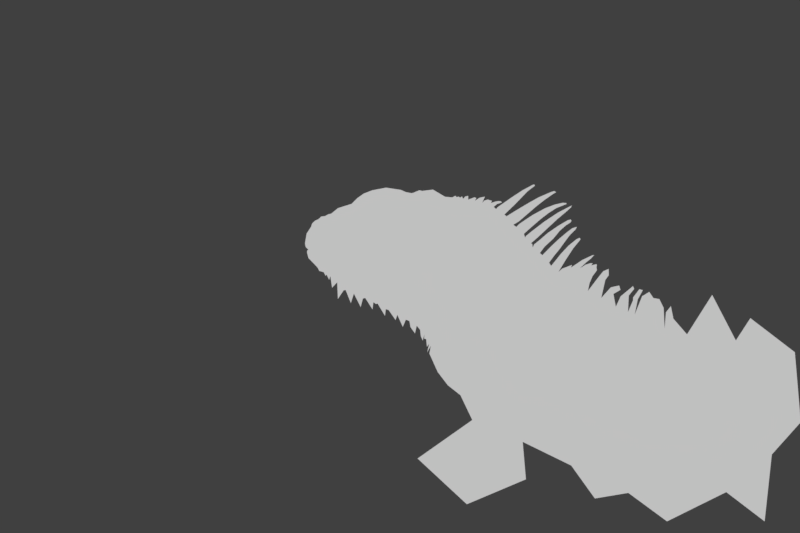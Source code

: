 # Source: tuatara.blend  (saved by Blender 2.77.0; exported with 4.5.12 LTS)
import bpy
from mathutils import Matrix  # noqa: F401  (used for matrix-valued properties, if any)

bpy.ops.wm.read_factory_settings(use_empty=True)
scene = bpy.context.scene
scene.name = 'Scene'

# ---- collections
col_collection_1 = bpy.data.collections.new('Collection 1'); scene.collection.children.link(col_collection_1)

# ---- world
world_world = bpy.data.worlds.new('World'); scene.world = world_world
world_world.color = (0.05088, 0.05088, 0.05088)
world_world.use_sun_shadow = False
world_world.sun_shadow_jitter_overblur = 0.0
world_world.cycles.sampling_method = 'MANUAL'

# ---- cameras
cam_camera = bpy.data.cameras.new('Camera')
cam_camera.type = 'ORTHO'
cam_camera.clip_end = 100.0
cam_camera.lens = 35.0
cam_camera.sensor_width = 32.0
cam_camera.sensor_height = 18.0
cam_camera.ortho_scale = 5.0
cam_camera.dof.focus_distance = 0.0
cam_camera.dof.aperture_fstop = 128.0

# ---- meshes
me_plane = bpy.data.meshes.new('Plane')
me_plane.from_pydata([(-0.2018, 0.2678, 0.0), (-0.183, 0.2592, 0.0), (-0.2274, 0.3036, 0.0), (-0.2071, 0.348, 0.0), (-0.2089, 0.2887, 0.0), (-0.2113, 0.325, 0.0), (-0.1936, 0.3548, 0.0), (-0.1555, 0.368, 0.0), (-0.1111, 0.3627, 0.0), (-0.07997, 0.3436, 0.0), (-0.08941, 0.309, 0.0), (-0.1157, 0.273, 0.0), (-0.1449, 0.2568, 0.0), (-0.2189, 0.3255, 0.0), (-0.2089, 0.2785, 0.0), (-0.162, 0.3524, 0.0), (-0.1372, 0.3444, 0.0), (-0.1281, 0.3285, 0.0), (-0.1295, 0.3064, 0.0), (-0.1346, 0.2922, 0.0), (-0.1502, 0.2839, 0.0), (-0.1664, 0.2928, 0.0), (-0.1753, 0.3102, 0.0), (-0.1717, 0.3344, 0.0), (-0.1765, 0.3244, 0.0), (-0.1762, 0.3477, 0.0), (-0.1833, 0.3273, 0.0), (-0.1835, 0.3099, 0.0), (-0.175, 0.291, 0.0), (-0.1647, 0.2837, 0.0), (-0.1449, 0.3554, 0.0), (-0.1292, 0.3489, 0.0), (-0.1186, 0.3323, 0.0), (-0.1112, 0.3247, 0.0), (-0.1171, 0.2975, 0.0), (-0.1292, 0.2819, 0.0), (-0.1841, 0.3444, 0.0), (-0.2004, 0.3037, 0.0), (-0.1961, 0.3223, 0.0), (-0.2015, 0.2763, 0.0), (-0.1894, 0.2783, 0.0), (-0.1785, 0.2668, 0.0), (-0.1619, 0.255, 0.0), (-0.1952, 0.2904, 0.0), (-0.1906, 0.3031, 0.0), (-0.1419, 0.2679, 0.0), (-0.1316, 0.3371, 0.0), (-0.1697, 0.3258, 0.0), (-0.1534, 0.3394, 0.0), (-0.1527, 0.3278, 4.768e-07), (-0.1363, 0.3319, 4.768e-07), (-0.1221, 0.3653, 0.0), (-0.1039, 0.359, 0.0), (-0.2561, 0.2944, 0.0), (-0.2416, 0.3365, 0.0), (-0.221, 0.3705, 0.0), (-0.1849, 0.3995, 0.0), (-0.1512, 0.4094, 0.0), (-0.112, 0.4071, 0.0), (-0.09052, 0.3978, 0.0), (-0.05769, 0.3731, 0.0), (-0.04345, 0.367, 0.0), (-0.0359, 0.3591, 0.0), (-0.03968, 0.3342, 0.0), (-0.05449, 0.304, 0.0), (-0.07454, 0.2764, 0.0), (-0.08878, 0.2618, 0.0), (-0.1202, 0.2397, 0.0), (-0.1536, 0.2281, 0.0), (-0.1742, 0.2339, 0.0), (-0.1945, 0.2383, 0.0), (-0.223, 0.2549, 0.0), (-0.2352, 0.2644, 0.0), (-0.2473, 0.2795, 0.0), (-0.2209, 0.2936, 0.0), (-0.2102, 0.2448, 0.0), (-0.2047, 0.3862, 0.0), (-0.2343, 0.3323, 0.0), (-0.2441, 0.2994, 0.0), (-0.2173, 0.3565, 0.0), (-0.1716, 0.3775, 0.0), (-0.09921, 0.3784, 0.0), (-0.1352, 0.3806, 0.0), (-0.1977, 0.3703, 0.0), (-0.1004, 0.3911, 0.0), (-0.0753, 0.3673, 0.0), (-0.05766, 0.3598, 0.0), (-0.05168, 0.3538, 0.0), (-0.05587, 0.3452, 0.0), (-0.05288, 0.3317, 0.0), (-0.06424, 0.3272, 0.0), (-0.06513, 0.3141, 0.0), (-0.04709, 0.3191, 0.0), (-0.07679, 0.2986, 0.0), (-0.09772, 0.2762, 0.0), (-0.1195, 0.2544, 0.0), (-0.1455, 0.2427, 0.0), (-0.176, 0.2421, 0.0), (-0.1919, 0.2481, 0.0), (-0.1761, 0.3616, 0.0), (-0.118, 0.2366, 0.0), (-0.07044, 0.2581, 0.0), (-0.0338, 0.2793, 0.0), (-0.006606, 0.3212, 0.0), (0.002698, 0.3621, 0.0), (0.006157, 0.3937, 0.0), (-0.008545, 0.4222, 0.0), (-0.0453, 0.437, 0.0), (-0.08854, 0.4443, 0.0), (-0.1389, 0.443, 0.0), (-0.1789, 0.4322, 0.0), (-0.2351, 0.3972, 0.0), (-0.2529, 0.3777, 0.0), (-0.2696, 0.347, 0.0), (-0.2802, 0.3081, 0.0), (-0.2773, 0.2786, 0.0), (-0.2619, 0.251, 0.0), (-0.2377, 0.2346, 0.0), (-0.21, 0.2251, 0.0), (-0.1858, 0.2246, 0.0), (-0.08705, 0.493, 0.0), (0.005883, 0.479, 0.0), (0.06426, 0.4523, 0.0), (0.09596, 0.4396, 0.0), (0.1191, 0.4199, 0.0), (0.03507, 0.4657, 0.0), (0.07051, 0.4588, 0.0), (0.0815, 0.4604, 0.0), (0.1214, 0.477, 0.0), (0.1384, 0.4726, 0.0), (0.2059, 0.4809, 0.0), (0.2812, 0.4364, 0.0), (0.3263, 0.4321, 0.0), (0.3472, 0.4431, 0.0), (0.3517, 0.4344, 0.0), (0.3687, 0.4366, 0.0), (0.3755, 0.4302, 0.0), (0.3873, 0.4389, 0.0), (0.3947, 0.4228, 0.0), (0.4265, 0.4418, 0.0), (0.4265, 0.4183, 0.0), (0.478, 0.4283, 0.0), (0.4677, 0.4106, 0.0), (0.5312, 0.4372, 0.0), (0.5139, 0.3986, 0.0), (0.5613, 0.4141, 0.0), (0.6146, 0.4093, 0.0), (0.5859, 0.3725, 0.0), (0.6008, 0.3592, 0.0), (0.621, 0.3517, 0.0), (0.9268, 0.3327, 0.0), (0.653, 0.3251, 0.0), (0.6658, 0.3138, 0.0), (0.6922, 0.2827, 0.0), (0.7082, 0.2605, 0.0), (0.7271, 0.2478, 0.0), (0.8217, 0.2466, 0.0), (0.743, 0.2208, 0.0), (0.7746, 0.2041, 0.0), (0.7825, 0.1796, 0.0), (0.8023, 0.1625, 0.0), (0.8183, 0.1449, 0.0), (0.8268, 0.1412, 0.0), (0.83, 0.1193, 0.0), (0.8545, 0.09748, 0.0), (0.8742, 0.08415, 0.0), (0.8865, 0.06123, 0.0), (0.9083, 0.02978, 0.0), (0.9319, 0.02439, 0.0), (0.9446, 0.0042, 0.0), (0.959, -0.01979, 0.0), (0.9899, -0.03418, 0.0), (0.9931, -0.04644, 0.0), (1.012, -0.0475, 0.0), (1.018, -0.0712, 0.0), (1.037, -0.08153, 0.0), (1.052, -0.08202, 0.0), (1.067, -0.1051, 0.0), (1.081, -0.1042, 0.0), (1.128, -0.1343, 0.0), (1.137, -0.145, 0.0), (1.159, -0.1533, 0.0), (1.174, -0.1533, 0.0), (1.188, -0.1814, 0.0), (1.21, -0.1735, 0.0), (1.226, -0.2035, 0.0), (1.527, -0.3209, 0.0), (1.654, -0.3878, 0.0), (1.794, -0.4241, 0.0), (2.004, -0.5518, 0.0), (2.191, -0.6938, 0.0), (2.248, -0.8308, 0.0), (2.041, -0.918, 0.0), (1.857, -1.025, 0.0), (1.573, -0.8458, 0.0), (1.183, -0.6598, -4.973e-08), (0.9452, -0.5992, 0.0), (2.099, -0.4622, 0.0), (2.243, -0.5419, 0.0), (2.318, -0.5992, 0.0), (0.7997, -0.7712, 0.0), (0.8488, -0.9712, 0.0), (0.6664, -0.9811, 0.0), (0.4516, -0.9593, 0.0), (0.4821, -0.8183, 0.0), (0.3779, -0.8047, 0.0), (0.3033, -0.6085, 0.0), (0.258, -0.4403, 0.0), (0.3698, -0.4814, 0.0), (0.386, -0.5705, 0.0), (0.3928, -0.6491, 0.0), (0.4074, -0.693, 0.0), (0.4679, -0.7788, 0.0), (0.2355, -0.6595, 0.0), (0.1835, -0.5436, 0.0), (0.1926, -0.4966, 0.0), (0.1759, -0.4316, 0.0), (0.138, -0.376, 0.0), (0.1691, -0.538, 0.0), (0.1819, -0.4843, 0.0), (0.1681, -0.5017, 0.0), (0.1635, -0.4542, 0.0), (0.1508, -0.4506, 0.0), (0.1523, -0.4235, 0.0), (0.1421, -0.4629, 0.0), (0.1257, -0.396, 0.0), (0.1298, -0.4355, 0.0), (0.1078, -0.361, 0.0), (0.0852, -0.3439, 0.0), (0.0051, -0.2921, 0.0), (-0.02667, -0.2646, 0.0), (-0.08413, -0.2471, 0.0), (-0.1652, -0.2118, 0.0), (-0.2174, -0.1967, 0.0), (-0.2883, -0.1693, 0.0), (-0.3395, -0.1477, 0.0), (-0.4354, -0.059, 0.0), (-0.4671, -0.03193, 0.0), (-0.531, 0.009834, 0.0), (-0.5724, 0.05302, 0.0), (-0.5813, 0.08764, 0.0), (-0.5806, 0.09906, 0.0), (-0.5728, 0.1058, 0.0), (-0.5895, 0.1212, 0.0), (-0.5942, 0.1448, 0.0), (-0.5835, 0.2061, 0.0), (-0.5563, 0.2479, 0.0), (-0.531, 0.2864, 0.0), (-0.5087, 0.2966, 0.0), (-0.4923, 0.3124, 0.0), (-0.4681, 0.3153, 0.0), (-0.4484, 0.3265, 0.0), (-0.4292, 0.331, 0.0), (-0.388, 0.3649, 0.0), (-0.3023, 0.3919, 0.0), (-0.2679, 0.4268, 0.0), (-0.2273, 0.4556, 0.0), (-0.1741, 0.4764, 0.0), (-0.5401, 0.104, 0.0), (-0.4597, 0.09099, 0.0), (-0.4272, 0.09099, 0.0), (-0.3557, 0.08685, 0.0), (-0.2435, 0.09217, 0.0), (-0.05026, 0.06676, 0.0), (0.02064, 0.04136, 0.0), (0.036, 0.03308, 0.0), (-0.3285, -0.09542, 0.0), (-0.1449, -0.17, 0.0), (-0.1079, -0.1804, 0.0), (-0.5484, 0.2706, 0.0), (-0.5151, 0.2828, 0.0), (-0.5026, 0.2689, 0.0), (-0.5005, 0.2475, 0.0), (-0.5029, 0.2275, 0.0), (-0.5249, 0.2001, 0.0), (-0.5348, 0.1994, 0.0), (-0.5329, 0.2107, 0.0), (-0.5371, 0.2194, 0.0), (-0.5226, 0.2509, 0.0), (-0.5219, 0.2814, 0.0), (-0.5361, 0.2649, 0.0), (-0.5369, 0.2444, 0.0), (-0.5462, 0.2252, 0.0), (-0.551, 0.2226, 0.0), (-0.5508, 0.2262, 0.0), (-0.5419, 0.2449, 0.0), (-0.5401, 0.2558, 0.0), (-0.544, 0.2655, 0.0), (-0.1513, 0.09544, 0.0), (-0.3214, 0.3679, 0.0), (-0.3358, 0.3431, 0.0), (-0.3214, 0.3142, 0.0), (-0.3127, 0.2748, 0.0), (-0.2959, 0.2349, 0.0), (-0.267, 0.206, 0.0), (-0.1896, 0.1644, 0.0), (-0.1612, 0.1627, 0.0), (-0.1271, 0.1748, 0.0), (-0.106, 0.1755, 0.0), (-0.07391, 0.1991, 0.0), (-0.04836, 0.21, 0.0), (-0.0338, 0.2307, 0.0), (-0.01032, 0.2358, 0.0), (0.02209, 0.2518, 0.0), (0.04557, 0.2555, 0.0), (0.06952, 0.2687, 0.0), (0.0714, 0.2809, 0.0), (0.09018, 0.3002, 0.0), (0.1137, 0.3091, 0.0), (0.147, 0.3002, 0.0), (0.1404, 0.2856, 0.0), (0.1231, 0.2804, 0.0), (0.1071, 0.2607, 0.0), (0.05144, 0.02961, 0.0), (0.08173, 0.2612, 0.0), (0.06135, 0.03652, 0.0), (0.0754, 0.03721, 0.0), (0.08945, 0.03214, 0.0), (0.09798, 0.03214, 0.0), (0.09107, 0.04896, 0.0), (0.08116, 0.05863, 0.0), (0.06688, 0.06301, 0.0), (0.05306, 0.06647, 0.0), (0.03924, 0.06785, 0.0), (0.0291, 0.05817, 0.0), (0.03233, 0.04136, 0.0), (0.03751, 0.03548, 0.0), (0.1334, 0.02015, 0.0), (0.1629, 0.01586, 0.0), (0.2014, 0.009658, 0.0), (0.2667, 0.04524, 0.0), (0.2758, 0.06395, 0.0), (0.2458, 0.1853, 0.0), (0.2179, 0.1999, 0.0), (0.185, 0.201, 0.0), (0.1515, 0.1906, 0.0), (0.1383, 0.177, 0.0), (0.1294, 0.1439, 0.0), (0.1296, 0.111, 0.0), (0.1379, 0.0718, 0.0), (0.1768, 0.03661, 0.0), (0.1924, 0.03429, 0.0), (0.2083, 0.03894, 0.0), (0.2515, 0.06085, 0.0), (0.2571, 0.09561, 0.0), (0.2485, 0.1316, 0.0), (0.2329, 0.1359, 0.0), (0.2212, 0.1737, 0.0), (0.202, 0.189, 0.0), (0.1545, 0.1873, 0.0), (0.2067, 0.04818, 0.0), (0.1889, 0.05945, 0.0), (0.177, 0.08008, 0.0), (0.1666, 0.08806, 0.0), (0.1663, 0.09933, 0.0), (0.1589, 0.101, 0.0), (0.1611, 0.1203, 0.0), (0.1537, 0.1266, 0.0), (0.1512, 0.1427, 0.0), (0.1556, 0.1692, 0.0), (0.1506, 0.1725, 0.0), (0.1542, 0.1772, 0.0), (0.1495, 0.1802, 0.0), (0.1465, 0.03834, 0.0), (0.1541, 0.0336, 0.0), (0.1323, 0.0287, 0.0), (0.1281, 0.03269, 0.0), (0.1236, 0.03558, 0.0), (0.1374, 0.04201, 0.0), (0.2459, -0.3612, 0.0), (0.2673, -0.09486, -3.815e-06), (0.3143, -0.1001, -3.815e-06), (0.3375, -0.1146, -3.815e-06), (0.3503, -0.1337, -3.815e-06), (0.3544, -0.1581, -3.815e-06), (0.3671, -0.1889, -3.815e-06), (-0.08215, -0.2122, 0.0), (0.3637, -0.2405, -3.815e-06), (0.366, -0.3055, -3.815e-06), (0.3561, -0.3206, -3.815e-06), (0.3474, -0.338, -3.815e-06), (-0.02035, -0.2462, 0.0), (0.3143, -0.3607, -3.815e-06), (0.2836, -0.3595, -3.815e-06), (0.2476, -0.3485, -3.815e-06), (0.2255, -0.3496, -3.815e-06), (0.03336, -0.2884, 0.0), (0.1808, -0.3206, -3.815e-06), (0.142, -0.28, -3.815e-06), (0.1222, -0.2341, -3.815e-06), (0.1222, -0.1976, -3.815e-06), (0.1315, -0.1604, -3.815e-06), (0.1594, -0.1245, -3.815e-06), (0.1575, -0.3352, 0.0), (0.1953, -0.107, -3.815e-06), (0.2197, -0.1088, -3.815e-06), (0.2596, -0.3732, 0.0), (0.3047, -0.3791, 0.0), (0.3291, -0.3757, 0.0), (0.3392, -0.4117, 0.0), (0.3549, -0.45, 0.0), (0.3552, -0.373, 0.0), (0.3879, -0.3566, 0.0), (0.4145, -0.348, 0.0), (0.4331, -0.3072, 0.0), (0.4374, -0.347, 0.0), (0.4381, -0.369, 0.0), (-0.09981, -0.1711, 0.0), (-0.079, -0.1698, 0.0), (-0.03144, -0.1489, 0.0), (-0.03022, -0.1132, 0.0), (0.01855, -0.0566, 0.0), (0.05134, -0.05528, 0.0), (0.08853, -0.04542, 0.0), (0.2358, -0.03448, 0.0), (0.3253, -0.02243, 0.0), (0.3075, 0.0294, 0.0), (0.3452, -0.05126, 0.0), (0.3491, -0.0779, 0.0), (0.3643, -0.09566, 0.0), (0.3735, -0.1336, 0.0), (0.3828, -0.1667, 0.0), (0.4025, -0.1893, 0.0), (0.3812, -0.2451, 0.0), (0.39, -0.2693, 0.0), (0.3872, -0.3008, 0.0), (0.3756, -0.344, 0.0), (-0.3434, 0.2669, 0.0), (-0.319, 0.2188, 0.0), (-0.2901, 0.1644, 0.0), (-0.2575, 0.1635, 0.0), (-0.194, 0.1526, 0.0), (-0.1298, 0.1564, 0.0), (0.1096, -1.2, 0.0), (0.4177, -1.486, 0.0), (0.767, -1.096, 0.0), (1.07, -1.244, 0.0), (1.457, -1.074, 0.0), (1.739, -1.273, 0.0), (2.039, -1.41, 0.0), (2.324, -1.175, 0.0), (2.505, -0.9728, 0.0), (2.468, -0.5357, 0.0), (2.19, -0.3226, 0.0), (1.693, -0.2473, 0.0), (1.662, -0.2861, 0.0), (1.709, -0.3261, 0.0), (1.648, -0.2588, 0.0), (1.621, -0.2033, 0.0), (1.584, -0.1971, 0.0), (1.558, -0.1584, 0.0), (1.513, -0.1857, 0.0), (1.467, -0.3001, 4.115e-08), (0.7202, 0.3897, 0.0), (0.798, 0.4705, 0.0), (0.8407, 0.5026, 0.0), (0.8437, 0.5106, 0.0), (0.8331, 0.5127, 0.0), (0.7655, 0.4764, 0.0), (0.7003, 0.4339, 0.0), (0.6091, 0.3703, 0.0), (1.486, -0.2059, 0.0), (1.518, -0.1477, 0.0), (1.496, -0.1415, 0.0), (1.457, -0.193, 0.0), (1.425, -0.2843, 2.058e-08), (1.456, -0.2119, 1.029e-08), (1.43, -0.1819, 0.0), (1.464, -0.1398, 0.0), (1.456, -0.1226, 0.0), (1.379, -0.1862, 0.0), (1.349, -0.2514, 0.0), (1.334, -0.1717, 0.0), (1.378, -0.146, 0.0), (1.37, -0.1185, 0.0), (1.317, -0.1304, 0.0), (1.258, -0.1964, 0.0), (1.283, -0.08459, 0.0), (1.305, -0.05433, 0.0), (1.304, -0.01492, 0.0), (1.271, -0.02867, 0.0), (1.241, -0.06533, 0.0), (0.4662, -0.3163, 0.0), (0.4938, -0.3251, 0.0), (0.4873, -0.2622, 0.0), (0.4911, -0.2296, 0.0), (0.4762, -0.192, 0.0), (0.4808, -0.1813, 0.0), (0.4681, -0.1628, 0.0), (0.462, -0.1057, 0.0), (0.4474, -0.07307, 0.0), (0.4474, -0.05657, 0.0), (0.4301, -0.02472, 0.0), (0.4286, 0.005969, 0.0), (0.4125, 0.01633, 0.0), (0.4117, 0.02899, 0.0), (0.4021, 0.04779, 0.0), (0.3975, 0.07848, 0.0), (0.3772, 0.1042, 0.0), (0.3615, 0.1368, 0.0), (0.3649, 0.1709, 0.0), (0.3772, 0.1905, 0.0), (0.3726, 0.2059, 0.0), (0.3795, 0.2346, 0.0), (0.3645, 0.25, 0.0), (0.3651, 0.3074, 0.0), (0.3562, 0.3256, 0.0), (0.3599, 0.3437, 0.0), (0.3455, 0.3499, 0.0), (0.3384, 0.3976, 0.0), (0.3221, 0.3988, 0.0), (0.3178, 0.4166, 0.0), (0.2962, 0.4151, 0.0), (0.2645, 0.1327, 0.0), (0.2781, 0.1757, 0.0), (0.2872, 0.1878, 0.0), (0.2741, 0.1995, 0.0), (0.2863, 0.2551, 0.0), (0.2941, 0.3241, 0.0), (0.295, 0.3423, 0.0), (0.2971, 0.37, 0.0), (0.3084, 0.3956, 0.0), (0.7871, -1.33, 0.0), (-0.05246, 0.09912, 0.0), (-0.09009, 0.1033, 0.0), (-0.169, 0.1305, 0.0), (-0.2061, 0.1321, 0.0), (-0.237, 0.1394, 0.0), (-0.2668, 0.1336, 0.0), (-0.2997, 0.1388, 0.0), (-0.3556, 0.1352, 0.0), (-0.4037, 0.1394, 0.0), (-0.4429, 0.1347, 0.0), (-0.537, 0.1587, 0.0), (-0.5511, 0.1728, 0.0), (-0.5553, 0.1937, 0.0), (-0.3587, 0.1622, 0.0), (-0.4481, 0.1672, 0.0), (-0.514, 0.1839, 0.0), (-0.5229, 0.05033, 0.0), (-0.5017, 0.05853, 0.0), (-0.4621, 0.03393, 0.0), (-0.4272, 0.03257, 0.0), (-0.3814, 0.04008, 0.0), (-0.3445, 0.0271, 0.0), (-0.3261, 0.03735, 0.0), (-0.3035, 0.02778, 0.0), (-0.2345, 0.03803, 0.0), (-0.2202, 0.04965, 0.0), (-0.1983, 0.04487, 0.0), (-0.1252, 0.06673, 0.0), (-0.07119, 0.05102, 0.0), (-0.01311, 0.03325, 0.0), (0.02448, 0.01343, 0.0), (0.07163, 0.009332, 0.0), (0.08291, 0.0186, 0.0), (0.08994, 0.02511, 0.0), (0.06343, 0.02384, 0.0), (0.1616, -0.04099, 0.0), (-0.1842, -0.1507, 0.0), (0.1793, -0.3827, 0.0), (0.211, -0.3964, 0.0), (0.2324, -0.4119, 0.0), (0.2577, -0.3873, 0.0), (0.2338, -0.399, 0.0), (0.1047, -0.3699, 0.0), (0.09375, -0.4183, 0.0), (0.0653, -0.3784, 0.0), (0.05866, -0.3405, 0.0), (0.03685, -0.3324, 0.0), (0.01741, -0.3775, 0.0), (-0.01673, -0.3021, 0.0), (-0.02764, -0.3348, 0.0), (-0.07126, -0.2717, 0.0), (-0.08882, -0.267, 0.0), (-0.0936, -0.3086, 0.0), (-0.14, -0.232, 0.0), (-0.1504, -0.2346, 0.0), (-0.1664, -0.223, 0.0), (-0.1716, -0.2684, 0.0), (-0.2318, -0.2005, 0.0), (-0.2456, -0.2537, 0.0), (-0.2425, -0.1834, 0.0), (-0.307, -0.229, 0.0), (-0.3516, -0.1485, 0.0), (-0.3884, -0.2031, 0.0), (-0.3927, -0.09883, 0.0), (-0.4246, -0.133, 0.0), (-0.443, -0.08312, 0.0), (-0.459, -0.05066, 0.0), (-0.4648, -0.05841, 0.0), (-0.4774, -0.03516, 0.0), (-0.5045, -0.02789, 0.0), (-0.5142, -0.008026, 0.0), (0.299, -0.7424, 0.0), (0.2762, -0.527, 0.0), (0.3335, -0.7057, 0.0), (0.5297, -0.7369, 0.0), (0.639, -0.6733, 0.0), (0.7498, -0.7364, 0.0), (0.7826, -0.7236, 0.0), (0.1032, 0.3977, 0.0), (0.08837, 0.3468, 0.0), (0.07218, 0.3438, 0.0), (0.06611, 0.3279, 0.0), (0.03036, 0.3174, 0.0), (0.2222, 0.3094, 0.0), (0.4349, -0.5634, 0.0), (0.4462, -0.4612, 0.0), (0.4272, -0.4482, 0.0), (0.4033, -0.469, 0.0), (0.4388, -0.4154, 0.0), (0.4444, -0.4112, 0.0), (0.4823, -0.6784, 0.0), (0.5164, -0.554, 0.0), (0.5682, -0.4877, 0.0), (0.6203, -0.462, 0.0), (0.8491, -0.7005, 0.0), (0.8953, -0.1608, 0.0), (1.02, -0.1562, 0.0), (0.6939, -0.4762, 0.0), (0.7442, -0.4895, 0.0), (0.793, -0.4732, 0.0), (0.7767, -0.5294, 0.0), (0.7789, -0.5952, 0.0), (0.8244, -0.7359, 0.0), (0.787, -0.6899, 0.0), (0.7929, -0.3967, 0.0), (0.7999, -0.3233, 0.0), (0.8349, -0.2164, 0.0), (1.222, -0.4216, 0.0), (1.346, -0.4696, -2.384e-07), (1.039, -0.4157, 0.0), (1.185, -0.1036, 0.0), (1.204, -0.05994, 0.0), (1.231, -0.02342, 0.0), (1.228, -0.005364, 0.0), (1.201, -0.01628, 0.0), (1.18, -0.03853, 0.0), (1.146, -0.09856, 0.0), (1.118, -0.1252, 0.0), (1.231, 0.01059, 0.0), (1.227, 0.01479, 0.0), (1.195, 0.007229, 0.0), (1.153, -0.02468, 0.0), (1.111, -0.07589, 0.0), (1.087, -0.09429, 0.0), (1.09, -0.04105, 0.0), (1.124, -0.01082, 0.0), (1.16, 0.01143, 0.0), (1.189, 0.02066, 0.0), (1.205, 0.02066, 0.0), (1.033, -0.03475, 0.0), (1.069, -0.006204, 0.0), (1.075, 0.01017, 0.0), (1.139, 0.04081, 0.0), (1.042, -0.002426, 0.0), (1.2, 0.06978, 0.0), (1.214, 0.07272, 0.0), (1.195, 0.05047, 0.0), (1.167, 0.02864, 0.0), (1.014, -0.01292, 0.0), (1.035, 0.03997, 0.0), (1.083, 0.1139, 0.0), (1.12, 0.1588, 0.0), (1.129, 0.1709, 0.0), (1.123, 0.1793, 0.0), (1.103, 0.1709, 0.0), (1.053, 0.1302, 0.0), (1.006, 0.08027, 0.0), (0.9736, 0.03953, 0.0), (0.965, 0.06909, 0.0), (0.9984, 0.1099, 0.0), (1.034, 0.1597, 0.0), (1.062, 0.1964, 0.0), (1.098, 0.2323, 0.0), (1.106, 0.2487, 0.0), (1.077, 0.2397, 0.0), (1.044, 0.2148, 0.0), (0.9927, 0.1719, 0.0), (0.9446, 0.1266, 0.0), (0.8899, 0.07113, 0.0), (0.9039, 0.1236, 0.0), (0.959, 0.1748, 0.0), (0.9992, 0.2237, 0.0), (1.036, 0.2562, 0.0), (1.066, 0.2754, 0.0), (1.067, 0.2941, 0.0), (1.049, 0.2897, 0.0), (0.9877, 0.2538, 0.0), (0.9255, 0.2112, 0.0), (0.8723, 0.1657, 0.0), (0.8378, 0.1377, 0.0), (1.072, 0.2862, 0.0), (0.8603, 0.1813, 0.0), (0.9299, 0.2463, 0.0), (0.9838, 0.296, 0.0), (1.036, 0.3399, 0.0), (1.069, 0.3693, 0.0), (1.074, 0.3818, 0.0), (1.059, 0.3743, 0.0), (0.9891, 0.3383, 0.0), (0.9026, 0.2811, 0.0), (0.8209, 0.2185, 0.0), (0.7857, 0.1895, 0.0), (0.7243, 0.3502, 0.0), (0.8025, 0.3966, 0.0), (0.8663, 0.4324, 0.0), (0.944, 0.4659, 0.0), (0.977, 0.4648, 0.0), (0.9591, 0.4547, 0.0), (0.9642, 0.4718, 0.0), (0.9036, 0.4161, 0.0), (0.8514, 0.3752, 0.0), (0.7984, 0.3295, 0.0), (0.7449, 0.283, 0.0), (0.8782, 0.2952, 0.0), (0.9769, 0.365, 0.0), (1.021, 0.3824, 0.0), (1.04, 0.3898, 0.0), (1.041, 0.3968, 0.0), (1.018, 0.3987, 0.0), (0.9692, 0.3879, 0.0), (0.9064, 0.3641, 0.0), (0.8289, 0.3222, 0.0), (0.7726, 0.2849, 0.0), (0.7444, 0.2652, 0.0), (0.7337, -0.456, 0.0), (0.6708, -0.4088, 0.0), (0.6591, -0.3748, 0.0), (0.5922, -0.3297, 0.0), (0.543, -0.2978, 0.0), (0.5248, -0.2963, 0.0), (0.5136, -0.3094, 0.0), (0.5136, -0.3267, 0.0), (0.5562, -0.3439, 0.0), (0.5547, -0.3708, 0.0), (0.5192, -0.4164, 0.0), (0.504, -0.4808, 0.0), (0.505, -0.5077, 0.0), (0.4847, -0.5361, 0.0), (0.4655, -0.604, 0.0), (0.47, -0.6167, 0.0), (0.4837, -0.6151, 0.0), (0.505, -0.5584, 0.0), (0.5527, -0.456, 0.0), (0.5603, -0.4164, 0.0), (0.4944, -0.6085, 0.0), (0.4791, -0.6301, 0.0), (0.4445, -0.6401, 0.0), (0.4397, -0.6189, 0.0), (0.4484, -0.6181, 0.0), (0.4601, -0.628, 0.0), (0.462, -0.5497, 0.0), (0.4729, -0.7195, 0.0), (0.4553, -0.6829, 0.0), (0.4219, -0.6153, 0.0), (0.4159, -0.6491, 0.0), (0.4469, -0.512, 0.0), (0.4325, -0.7325, 0.0), (0.472, -0.5166, 0.0), (0.475, -0.4604, 0.0), (0.4751, -0.3993, 0.0), (0.479, -0.3756, 0.0), (0.4812, -0.3528, 0.0), (0.4693, -0.3549, 0.0), (0.4575, -0.3467, 0.0), (0.4499, -0.3515, 0.0), (0.4474, -0.3598, 0.0), (0.4589, -0.3382, 0.0), (0.4756, -0.3393, 0.0), (0.4778, -0.3296, 0.0), (0.482, -0.3191, 0.0), (0.4845, -0.3257, 0.0), (0.4527, -0.3343, 0.0), (0.4297, -0.3294, 0.0), (0.4253, -0.3352, 0.0), (0.4108, -0.315, 0.0), (0.4012, -0.3103, 0.0), (0.3974, -0.2916, 0.0), (0.4073, -0.2677, 0.0), (0.407, -0.2219, 0.0), (0.3997, -0.1368, 0.0), (0.3933, -0.09031, 0.0), (0.3749, -0.02539, 0.0), (0.3537, 0.02064, 0.0), (0.3337, 0.09125, 0.0), (0.3303, 0.1298, 0.0), (0.3406, 0.1625, 0.0), (0.3482, 0.2014, 0.0), (0.3522, 0.2437, 0.0), (0.3577, 0.2525, 0.0), (0.3718, 0.002738, 0.0), (0.5661, -0.2888, 0.0), (0.5574, -0.2698, 0.0), (0.572, -0.2406, 0.0), (0.5618, -0.2245, 0.0), (0.5581, -0.207, 0.0), (0.559, -0.1165, 0.0), (0.5609, -0.09869, 0.0), (0.5729, -0.07318, 0.0), (0.6215, -0.06981, 0.0), (0.6206, -0.03516, 0.0), (0.6148, -0.01205, 0.0), (0.6262, 0.01832, 0.0), (0.6783, 0.01832, 0.0), (0.7158, 0.07187, 0.0), (0.8158, 0.05712, 0.0), (0.8141, 0.08317, 0.0), (0.7565, 0.1569, 0.0), (0.6551, 0.2464, 0.0), (0.579, 0.3083, 0.0), (0.4944, 0.3537, 0.0), (0.4561, 0.3627, 0.0), (0.392, 0.3876, 0.0), (0.3572, 0.4063, 0.0), (0.6367, 0.3998, 0.0), (0.6064, 0.3901, 0.0), (0.6307, 0.4082, 0.0), (0.5685, 0.3972, 0.0), (0.5955, 0.4059, 0.0), (0.575, 0.4116, 0.0), (0.549, 0.419, 0.0), (0.5278, 0.4125, 0.0), (0.4963, 0.4297, 0.0), (0.407, 0.4375, 0.0), (0.4651, 0.4327, 0.0), (0.8235, 0.008903, 0.0), (0.9654, -0.1763, -4.768e-07), (1.079, -0.163, 0.0), (1.125, -0.1802, 0.0), (0.2262, -0.1787, -4.292e-06), (0.2574, -0.3285, -4.292e-06), (0.2351, -0.2702, -4.292e-06), (0.2867, -0.3316, -4.136e-06), (0.3166, -0.1938, -3.815e-06), (0.2772, -0.2777, -4.292e-06), (0.2721, -0.1877, -4.053e-06), (0.2438, -0.2245, -4.292e-06), (0.2692, -0.3744, 0.0), (0.5498, 0.157, 0.0), (0.4617, 0.1887, 0.0), (0.5066, 0.1733, 0.0), (0.4218, 0.2192, 0.0), (0.6361, 0.1161, 0.0), (0.483, 0.1047, 0.0), (0.5425, 0.08713, 0.0), (0.7464, -0.08379, -4.768e-07), (0.6959, -0.3048, -4.768e-07), (0.6825, -0.1921, -4.768e-07), (0.7882, -0.04173, -2.384e-07), (1.389, -0.7441, 2.486e-08), (1.504, -0.5459, -4.768e-07), (1.872, -0.7838, 0.0), (1.122, -0.411, 0.0), (1.712, -0.643, -2.384e-07), (1.951, -0.1769, 0.0), (2.279, -1.593, 3.481e-07), (1.669, -1.593, 0.0), (1.427, -1.415, 0.0), (0.8567, -0.08888, 4.768e-07), (0.8188, -0.03985, -9.537e-07), (1.024, -0.1285, 4.768e-07), (0.9413, -0.05887, 4.768e-07), (0.8605, -0.009992, 2.132e-13), (0.8605, 0.03519, 4.768e-07), (0.9024, -0.03147, 2.384e-07), (0.9827, -0.09294, 4.768e-07), (1.25, -0.256, -4.768e-07), (1.436, -0.3436, -4.768e-07), (1.68, -0.4443, -4.768e-07), (1.556, -0.3959, -4.768e-07), (1.337, -0.3036, -4.768e-07), (1.186, -0.2239, -2.384e-07), (1.081, -0.3311, 3.108e-09), (1.09, -0.2411, -2.176e-08), (1.218, -1.45, 0.0)], [(677, 680)], [(14, 74, 2, 13, 3, 6, 5, 4, 39, 1, 0), (20, 29, 28, 27, 26, 25, 15, 23, 24, 22, 21), (28, 29, 20, 35, 45, 42, 41, 40, 43, 44, 27), (42, 1, 39, 4, 37, 43, 40, 41), (15, 23, 47, 48, 49, 50, 46, 16), (38, 36, 25, 26, 27, 44, 43, 37), (46, 50, 49, 48, 47, 23, 24, 22, 21, 20, 19, 18, 17), (54, 55, 76, 56, 57, 58, 59, 84, 81, 82, 80, 83, 79, 77, 78, 73, 53), (52, 8, 51, 7, 99, 6, 5, 4, 37, 38, 36, 25, 15, 30, 31, 32, 33, 34, 35, 45, 42, 12, 11, 10, 9), (20, 35, 34, 33, 32, 31, 30, 15, 16, 46, 17, 18, 19), (91, 90, 89, 88, 87, 86, 85, 81, 82, 51, 8, 52, 9, 10, 11, 12, 42, 1, 0, 98, 97, 96, 95, 94, 93), (2, 74, 14, 0, 98, 97, 96, 95, 94, 93, 91, 90, 89, 88, 87, 86, 85, 81, 84, 59, 60, 61, 62, 63, 92, 64, 65, 66, 67, 68, 69, 70, 75, 71, 72, 73, 78, 77, 79, 83, 80, 82, 51, 7, 99, 6, 3, 13), (306, 307, 308, 309, 310, 311, 312, 314, 305), (315, 316, 317, 318, 319, 320, 321, 322, 323, 324, 325, 326, 313), (328, 364, 363, 368, 367, 366, 365, 327), (336, 362, 361, 360, 359, 358, 357, 356, 355, 354, 353, 352, 351, 350, 342, 341, 340, 339, 338, 337), (329, 330, 331, 513, 332, 333, 334, 335, 336, 349, 348, 347, 346, 345, 344, 343, 342, 341, 340, 339, 363, 364, 328), (271, 272, 273, 274, 275, 276, 277, 278, 279, 270), (280, 281, 282, 283, 284, 285, 286), (247, 270, 279, 278, 277, 282, 281, 280, 287, 269), (371, 372, 373, 374, 375, 835, 837, 831, 390, 391, 392, 394, 395, 370), (409, 410, 411, 412, 413, 558, 414, 415, 416, 331, 330, 329, 328, 327, 318, 317, 556, 555, 554, 553, 552, 551, 550, 549, 548, 547, 546, 545, 544, 543, 542, 541, 540, 539, 240, 239, 238, 237, 236, 266, 559, 267, 268, 407, 408), (563, 396, 369, 393, 386, 381, 376, 268, 267, 559, 266, 236, 586, 235, 234, 582, 233, 232, 231, 230, 229, 228, 227, 217, 560, 561, 562, 564), (557, 313, 265, 264, 263, 288, 262, 261, 260, 259, 258, 242, 241, 240, 539, 540, 541, 542, 543, 544, 545, 546, 547, 548, 549, 550, 551, 552, 553, 554, 555), (206, 595, 207, 562, 561, 560, 217, 216, 215, 214, 213, 594, 205, 596), (217, 225, 226, 224, 223, 222, 221, 220, 219, 218, 215, 216), (227, 228, 229, 230, 231, 232, 233, 579, 578, 577, 576, 575, 574, 573, 572, 571, 570, 569, 568, 567, 566, 565, 225, 217), (235, 583, 234), (584, 235, 586, 585), (238, 593, 592, 591, 590, 589, 588, 236, 237), (236, 587, 586), (234, 581, 580, 233, 582), (148, 460, 459, 458, 457, 456, 455, 454, 453, 151, 149), (193, 194, 851, 195, 196, 632, 854, 630, 631, 852, 855, 853, 190, 191, 192), (189, 188, 197, 198, 199, 191, 190), (200, 201, 202, 203, 204, 597, 598, 599, 600), (396, 839, 383, 384), (313, 557, 555, 556, 317, 316, 315), (323, 523, 524, 525, 526, 527, 528, 529, 530, 531, 532, 533, 534, 535, 283, 284, 285, 286, 280, 287, 269, 246, 245, 244, 243, 242, 258, 259, 260, 261, 262, 288, 263, 264, 265, 313, 326, 325, 324), (277, 276, 275, 274, 538, 537, 536, 429, 430, 431, 432, 298, 299, 300, 301, 302, 303, 335, 336, 337, 338, 339, 363, 368, 367, 366, 365, 327, 318, 319, 320, 321, 322, 323, 523, 524, 525, 526, 527, 528, 529, 530, 531, 532, 533, 534, 535, 283, 282), (53, 73, 72, 71, 75, 70, 69, 68, 119, 118, 117, 116, 115, 114, 113, 112, 111, 110, 109, 108, 107, 106, 105, 104, 103, 102, 101, 66, 65, 64, 92, 63, 62, 61, 60, 59, 58, 57, 56, 76, 55, 54), (271, 270, 247, 248, 249, 250, 251, 252, 253, 254, 289, 290, 427, 428, 429, 536, 537, 538, 274, 273, 272), (291, 292, 293, 294, 295, 296, 297, 298, 432, 431, 430, 429, 428, 427, 290, 289), (66, 101, 100, 68, 67), (125, 126, 127, 128, 129, 130, 131, 512, 521, 520, 519, 518, 606, 309, 308, 307, 306, 305, 304, 303, 102, 103, 605, 604, 603, 602, 601, 124, 123, 122), (100, 101, 102, 303, 302, 301, 300, 299, 298, 297, 296, 295, 294, 293, 292, 291, 289, 254, 255, 256, 257, 120, 121, 125, 122, 123, 124, 601, 602, 603, 604, 605, 103, 104, 105, 106, 107, 108, 109, 110, 111, 112, 113, 114, 115, 116, 117, 118, 119, 68), (309, 606, 518, 517, 516, 515, 514, 513, 332, 333, 334, 335, 303, 304, 305, 314, 312, 311, 310), (343, 344, 345, 346, 347, 348, 349, 336, 362, 361, 360, 359, 358, 357, 356, 355, 354, 353, 352, 351, 350, 342), (399, 400, 208, 610, 609, 611, 406, 405, 775, 404, 776, 403, 402, 401, 398), (204, 212, 759, 211, 210, 209, 208, 400, 399, 398, 397, 839, 396, 563, 564, 562, 207, 595, 206, 596, 205, 203), (614, 744, 743, 742, 741, 740, 739, 745, 746, 736, 735, 734, 733, 732, 731, 730, 729, 728, 727, 622, 623, 621, 620, 616, 615), (445, 444, 446, 188, 187), (451, 450, 449, 448, 447, 187, 186, 452), (466, 464, 463, 462, 461, 452, 465), (470, 469, 468, 467, 465, 471), (182, 481, 480, 479, 478, 477, 476, 475, 474, 473, 472, 471, 185, 184, 183), (681, 680, 679, 678, 677, 676, 675, 674, 673, 672, 671, 168, 167, 166), (169, 670, 669, 668, 667, 666, 665, 664, 663, 662, 171, 170), (171, 661, 656, 654, 653, 652, 173, 172), (179, 639, 638, 637, 636, 635, 634, 633, 182, 181, 180), (177, 646, 645, 644, 643, 642, 641, 636, 637, 638, 639, 179, 640, 178), (646, 177, 176, 647, 648, 649, 650, 651, 643, 644, 645), (647, 176, 175, 174, 173, 652, 653, 655, 657, 658, 659, 660, 648), (704, 703, 702, 701, 700, 699, 698, 697, 696, 695, 694, 161, 160, 159), (692, 691, 690, 689, 688, 687, 693, 686, 685, 684, 683, 682, 165, 164, 163), (705, 706, 707, 708, 711, 709, 710, 712, 713, 714, 715, 154, 153, 152), (716, 156, 158, 157, 155, 726, 725, 724, 723, 722, 721, 720, 719, 718, 717, 150), (736, 737, 738, 739, 745, 746), (749, 750, 751, 752, 748), (209, 210, 211, 759, 757, 756, 607, 758, 608, 612, 406, 611, 609, 610, 208), (607, 756, 757, 759, 212, 754, 755, 749, 750, 753, 760, 761, 762, 763, 764, 765, 766, 767, 768, 406, 612, 608, 758), (772, 773, 771, 770, 769, 766, 765, 764, 483), (772, 482, 774, 405, 406, 768, 767, 766, 769, 770, 771, 773), (402, 403, 776, 404, 777, 778, 779, 780, 781, 422, 423, 424, 425, 426, 401), (416, 415, 417, 418, 419, 420, 421, 422, 782, 783, 784, 792, 785, 786, 787, 788, 789, 790, 791, 504, 505, 506, 507, 508, 509, 510, 511, 512, 521, 520, 519, 518, 517, 516, 515, 514, 513, 331), (777, 404, 775, 405, 774, 482, 772, 483, 484, 485, 486, 487, 488, 489, 490, 491, 492, 493, 494, 495, 496, 497, 498, 499, 500, 501, 502, 503, 504, 791, 790, 789, 788, 787, 786, 785, 792, 784, 783, 782, 422, 781, 780, 779, 778), (847, 849, 848, 728, 729, 730, 731, 793, 794, 795, 796, 797, 798, 799, 800, 801, 802, 803, 804, 805, 806, 807, 827, 850), (390, 831, 838, 833, 832, 383, 384, 385, 387, 388, 389), (836, 834, 832, 833, 838, 831, 837, 835), (834, 836, 835, 375, 377, 378, 379, 380, 382, 383, 832), (393, 369, 396, 384, 385, 387, 388, 389, 390, 391, 392, 394, 395, 370, 371, 372, 373, 374, 375, 377, 378, 379, 380, 382, 383, 839, 397, 398, 401, 426, 425, 424, 423, 422, 421, 420, 419, 418, 417, 415, 414, 558, 413, 412, 411, 410, 409, 408, 407, 268, 376, 381, 386), (503, 843, 841, 842, 840, 844, 806, 807, 808, 809, 810, 811, 812, 813, 814, 815, 511, 510, 509, 508, 507, 506, 505, 504), (499, 845, 846, 804, 805, 806, 844, 840, 842, 841, 843, 503, 502, 501, 500), (743, 742, 741, 740, 739, 738, 737, 736, 735, 734, 733, 732, 731, 793, 794, 795, 796, 797, 798, 799, 800, 801, 802, 803, 804, 846, 845, 499, 498, 497, 496, 495, 494, 493, 492, 491, 490, 489, 488, 487, 486, 485, 484, 483, 764, 763, 762, 761, 760, 753, 750, 751, 752, 748, 749, 755, 754, 613, 747, 614, 744), (197, 188, 856), (626, 600, 599, 598, 597, 204, 212, 754, 613, 747, 614, 615, 616, 620, 621, 623, 624), (861, 860, 618, 629, 628, 627, 622, 727, 728, 848, 849, 847, 850, 827), (808, 865, 864, 866, 863, 867, 862, 619, 828, 618, 860, 861, 827, 807), (830, 873, 868, 872, 869, 871, 870, 189, 190, 853, 855, 852, 631, 630, 854, 632, 874, 875, 829), (182, 183, 184, 185, 471, 465, 452, 186, 187, 188, 189, 870, 871, 869, 872, 868, 873, 830, 829, 619, 862, 867, 863, 866, 864, 865, 808, 809, 810, 811, 812, 813, 814, 815, 511, 512, 131, 132, 133, 134, 135, 136, 137, 138, 825, 139, 140, 826, 141, 142, 824, 143, 144, 823, 822, 145, 821, 819, 820, 146, 818, 816, 817, 147, 148, 149, 151, 152, 153, 154, 155, 157, 158, 159, 160, 161, 162, 163, 164, 165, 681, 166, 167, 168, 169, 170, 171, 172, 173, 174, 175, 176, 177, 178, 640, 179, 180, 181), (829, 875, 874, 632, 196, 617, 625, 200, 600, 626, 624, 623, 622, 627, 628, 629, 618, 828, 619), (441, 440, 857, 439, 438, 437, 436, 435, 522, 434, 433, 203, 202, 201, 200, 625, 617, 196, 195, 851, 194, 193, 192, 191, 199, 198, 197, 443, 442), (858, 859, 876, 436, 437, 438, 439)])
me_plane.use_remesh_preserve_volume = False
me_plane.use_remesh_preserve_attributes = False
me_plane.use_mirror_vertex_groups = False
me_plane.update()

# ---- objects
ob_plane = bpy.data.objects.new('Plane', me_plane)
ob_camera = bpy.data.objects.new('Camera', cam_camera)

# ---- transforms, parenting, visibility, modifiers, constraints
ob_plane.location = (0.0, 0.0, 0.0)
ob_plane.lineart.crease_threshold = 0.0
_m = ob_plane.modifiers.new('Triangulate', 'TRIANGULATE')
_m.quad_method = 'BEAUTY'
ob_camera.location = (0.0, 0.0, 5.0)
ob_camera.lock_rotations_4d = False
ob_camera.empty_display_type = 'ARROWS'
ob_camera.color = (0.0, 0.0, 0.0, 0.0)
ob_camera.display_type = 'WIRE'
ob_camera.lineart.crease_threshold = 0.0

# ---- collection membership
col_collection_1.objects.link(ob_plane)
col_collection_1.objects.link(ob_camera)

# ---- scene / render settings (as saved in the file)
scene.camera = ob_camera
scene.frame_start = 1; scene.frame_end = 250; scene.frame_set(1)
scene.render.engine = 'BLENDER_EEVEE_NEXT'
scene.render.resolution_x = 4428
scene.render.resolution_y = 2952
scene.render.resolution_percentage = 50
scene.render.dither_intensity = 0.0
scene.cycles.use_denoising = False
scene.cycles.samples = 128
scene.cycles.sampling_pattern = 'TABULATED_SOBOL'
scene.cycles.light_sampling_threshold = 0.0
scene.cycles.use_adaptive_sampling = False
scene.cycles.use_light_tree = False
scene.cycles.blur_glossy = 0.0
scene.cycles.sample_clamp_indirect = 0.0
scene.view_settings.view_transform = 'Standard'
bpy.context.view_layer.update()

# ---- added for rendering (the .blend has no usable light): sun
light_auto_sun = bpy.data.lights.new('AutoSun', 'SUN')
light_auto_sun.energy = 3.0
light_auto_sun.angle = 0.0523599
ob_auto_sun = bpy.data.objects.new('AutoSun', light_auto_sun)
scene.collection.objects.link(ob_auto_sun)
ob_auto_sun.rotation_euler = (0.872665, 0.174533, 0.523599)
bpy.context.view_layer.update()
